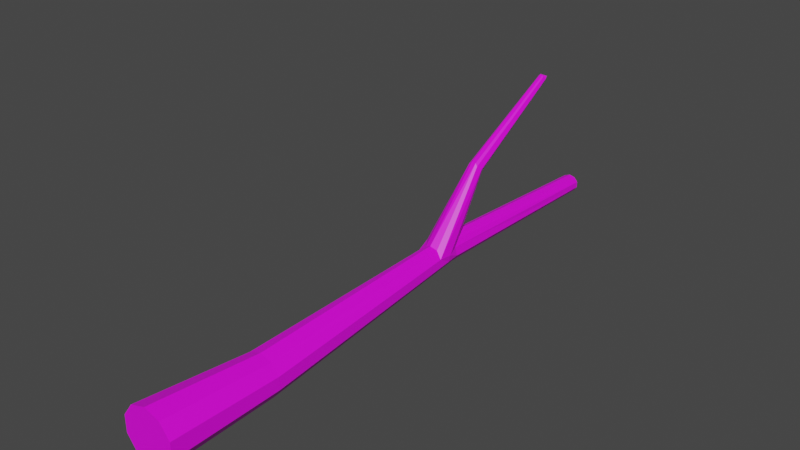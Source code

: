 # Source: 2.blend  (saved by Blender 3.2.14; exported with 4.5.12 LTS)
import bpy
from mathutils import Matrix  # noqa: F401  (used for matrix-valued properties, if any)

bpy.ops.wm.read_factory_settings(use_empty=True)
scene = bpy.context.scene
scene.name = 'Scene'

# ---- collections
col_collection = bpy.data.collections.new('Collection'); scene.collection.children.link(col_collection)

# ---- images (referenced by path relative to the original .blend; pixels are not part of the script)
import os
ASSET_DIR = os.environ.get("B2B_ASSET_DIR", "")  # directory of the original .blend (textures are referenced by path, not embedded)
HERE = os.path.dirname(os.path.abspath(__file__))  # packed textures are extracted next to this script under _unpacked/

def load_image(name, relpath, width, height, colorspace="sRGB"):
    """Load a texture the original file referenced (path relative to the .blend, or extracted next to this script)."""
    p = next((c for c in (os.path.join(HERE, relpath), os.path.join(ASSET_DIR, relpath)) if relpath and os.path.exists(c)), "")
    if p:
        img = bpy.data.images.load(p, check_existing=True)
        img.name = name
    else:  # same state as the original file: an image datablock whose file is absent (Cycles renders it pink)
        img = bpy.data.images.new(name, width, height)
        img.source = "FILE"
        img.filepath = "//" + (relpath or name)
    img.colorspace_settings.name = colorspace
    return img
img_tree_jpg = load_image('Tree.jpg', 'Tree.jpg', 1024, 1024, 'sRGB')

# ---- materials (node trees are filled in below, after node groups)
mat_material_001 = bpy.data.materials.new('Material.001')
mat_material_001.use_transparent_shadow = False

# ---- material node trees
mat_material_001.use_nodes = True; mat_material_001.node_tree.nodes.clear()
_N = mat_material_001.node_tree.nodes; _L = mat_material_001.node_tree.links
n0 = _N.new('ShaderNodeOutputMaterial'); n0.name = 'Material Output'; n0.location = (300, 300)
n1 = _N.new('ShaderNodeBsdfPrincipled'); n1.name = 'Principled BSDF'; n1.location = (10, 300)
n1.distribution = 'GGX'
n1.subsurface_method = 'BURLEY'
n1.inputs[3].default_value = 1.45
n1.inputs[27].default_value = (0.0, 0.0, 0.0, 1.0)
n1.inputs[28].default_value = 1.0
n2 = _N.new('ShaderNodeTexImage'); n2.name = 'Image Texture'; n2.location = (-280, 280)
n2.image = img_tree_jpg
_L.new(n1.outputs[0], n0.inputs[0])
_L.new(n2.outputs[0], n1.inputs[0])
n0.is_active_output = True

# ---- world
world_world = bpy.data.worlds.new('World'); scene.world = world_world
world_world.use_nodes = True; world_world.node_tree.nodes.clear()
_N = world_world.node_tree.nodes; _L = world_world.node_tree.links
n0 = _N.new('ShaderNodeOutputWorld'); n0.name = 'World Output'; n0.location = (300, 300)
n1 = _N.new('ShaderNodeBackground'); n1.name = 'Background'; n1.location = (10, 300)
n1.inputs[0].default_value = (0.05088, 0.05088, 0.05088, 1.0)
_L.new(n1.outputs[0], n0.inputs[0])
n0.is_active_output = True
world_world.color = (0.05088, 0.05088, 0.05088)
world_world.use_sun_shadow = False
world_world.sun_shadow_jitter_overblur = 0.0

# ---- meshes
me_cylinder = bpy.data.meshes.new('Cylinder')
me_cylinder.from_pydata([(1.538e-08, 0.0003338, -0.4871), (0.06262, 2.047, -0.4144), (0.2929, 0.0003338, -0.3919), (0.2852, 2.047, -0.3421), (0.4739, 0.0003338, -0.1428), (0.4227, 2.047, -0.1528), (0.4739, 0.0003338, 0.1652), (0.4227, 2.047, 0.08125), (0.2929, 0.0003338, 0.4143), (0.2852, 2.047, 0.2706), (-2.818e-08, 0.0003338, 0.5095), (0.06262, 2.047, 0.3429), (-0.2929, 0.0003338, 0.4143), (-0.1599, 2.047, 0.2706), (-0.4739, 0.0003338, 0.1652), (-0.2975, 2.047, 0.08125), (-0.4739, 0.0003338, -0.1428), (-0.2975, 2.047, -0.1528), (-0.2929, 0.0003338, -0.3919), (-0.1599, 2.047, -0.3421), (-0.04696, 6.619, -0.08922), (0.09488, 6.619, -0.04313), (0.1825, 6.619, 0.07753), (0.1579, 6.59, 0.2398), (0.1044, 6.64, 0.3493), (-0.05261, 6.649, 0.4026), (-0.1759, 6.603, 0.3459), (-0.2765, 6.619, 0.2267), (-0.2765, 6.619, 0.07753), (-0.1888, 6.619, -0.04313), (-1.41e-06, 10.56, -0.1631), (0.1016, 10.57, -0.1298), (0.1645, 10.58, -0.04265), (0.1645, 10.58, 0.06507), (0.1016, 10.57, 0.1522), (-1.425e-06, 10.56, 0.1855), (-0.1017, 10.54, 0.1522), (-0.1645, 10.54, 0.06507), (-0.1645, 10.54, -0.04265), (-0.1017, 10.54, -0.1298), (-0.2788, 6.119, 0.05236), (-0.1857, 6.119, -0.07581), (-0.2788, 6.119, 0.2108), (-0.1515, 6.172, 0.3367), (-0.03319, 6.136, 0.3841), (0.1014, 6.151, 0.3375), (0.2088, 6.119, 0.2108), (-0.03498, 6.119, -0.1248), (0.1157, 6.119, -0.07581), (0.2088, 6.119, 0.05236), (0.08804, 7.4, 1.456), (0.1305, 7.356, 1.433), (0.0125, 7.402, 1.462), (-0.0332, 7.362, 1.447), (-0.03178, 7.195, 1.571), (0.0185, 7.201, 1.616), (0.09833, 7.198, 1.609), (0.1377, 7.19, 1.558), (-0.2776, 6.369, 0.06494), (-0.2776, 6.369, 0.2187), (-0.2699, 6.356, 0.3505), (0.2283, 6.364, 0.2012), (-0.04097, 6.369, -0.107), (0.1957, 6.369, 0.06494), (-0.1872, 6.369, -0.05947), (0.1053, 6.369, -0.05947), (-0.08096, 7.275, 1.504), (0.181, 7.261, 1.486), (0.2275, 9.062, 2.667), (0.2516, 9.037, 2.654), (0.1848, 9.063, 2.671), (0.159, 9.04, 2.662), (0.1598, 8.946, 2.732), (0.1882, 8.949, 2.758), (0.2334, 8.948, 2.754), (0.2556, 8.943, 2.725), (0.132, 8.991, 2.694), (0.1452, 9.024, 2.737), (0.2761, 9.018, 2.728), (0.2801, 8.984, 2.684)], [], [(0, 1, 3, 2), (2, 3, 5, 4), (4, 5, 7, 6), (6, 7, 9, 8), (8, 9, 11, 10), (10, 11, 13, 12), (12, 13, 15, 14), (14, 15, 17, 16), (64, 58, 28, 29), (16, 17, 19, 18), (18, 19, 1, 0), (0, 2, 4, 6, 8, 10, 12, 14, 16, 18), (27, 26, 36, 37), (58, 59, 27, 28), (59, 60, 26, 27), (61, 23, 51, 67), (44, 45, 56, 55), (60, 43, 54, 66), (65, 62, 20, 21), (61, 63, 22, 23), (63, 65, 21, 22), (62, 64, 29, 20), (31, 30, 39, 38, 37, 36, 35, 34, 33, 32), (24, 23, 33, 34), (21, 20, 30, 31), (28, 27, 37, 38), (25, 24, 34, 35), (22, 21, 31, 32), (29, 28, 38, 39), (26, 25, 35, 36), (23, 22, 32, 33), (20, 29, 39, 30), (1, 19, 41, 47), (5, 3, 48, 49), (7, 5, 49, 46), (3, 1, 47, 48), (9, 7, 46, 45), (11, 9, 45, 44), (13, 11, 44, 43), (15, 13, 43, 42), (17, 15, 42, 40), (19, 17, 40, 41), (55, 56, 74, 73), (50, 52, 70, 68), (66, 54, 72, 76), (25, 26, 53, 52), (23, 24, 50, 51), (43, 44, 55, 54), (45, 46, 57, 56), (24, 25, 52, 50), (56, 57, 75, 74), (51, 50, 68, 69), (57, 67, 79, 75), (47, 41, 64, 62), (49, 48, 65, 63), (46, 49, 63, 61), (48, 47, 62, 65), (26, 60, 66, 53), (46, 61, 67, 57), (42, 43, 60, 59), (40, 42, 59, 58), (41, 40, 58, 64), (76, 77, 70, 71), (77, 78, 68, 70), (78, 79, 69, 68), (74, 75, 79, 78), (73, 74, 78, 77), (72, 73, 77, 76), (52, 53, 71, 70), (54, 55, 73, 72), (67, 51, 69, 79), (53, 66, 76, 71)])
_uv = me_cylinder.uv_layers.new(name='UVMap')
_uv.uv.foreach_set('vector', [5.073, 11.91, 5.202, 7.491, 5.611, 7.483, 5.611, 11.9, -1.351, -10.91, -1.379, -6.509, -1.879, -6.509, -2.009, -10.91, -2.009, -10.91, -1.879, -6.509, -2.324, -6.479, -2.595, -10.87, -2.595, -10.87, -2.324, -6.479, -2.544, -6.43, -2.884, -10.81, 1.862, 11.78, 2.188, 7.404, 2.404, 7.367, 2.146, 11.73, 2.146, 11.73, 2.404, 7.367, 2.847, 7.354, 2.729, 11.71, 2.729, 11.71, 2.847, 7.354, 3.348, 7.37, 3.388, 11.74, 3.388, 11.74, 3.348, 7.37, 3.715, 7.409, 3.871, 11.79, 4.557, -1.858, 4.288, -1.869, 4.288, -2.409, 4.549, -2.398, 3.871, 11.88, 4.289, 7.468, 4.697, 7.485, 4.409, 11.9, 4.409, 11.9, 4.697, 7.485, 5.202, 7.491, 5.073, 11.91, 6.002, -8.966, 5.611, -9.504, 5.611, -10.17, 6.002, -10.71, 6.634, -10.91, 7.266, -10.71, 7.656, -10.17, 7.656, -9.504, 7.266, -8.966, 6.634, -8.76, 3.288, -2.474, 2.951, -2.449, 3.316, -10.88, 3.546, -10.85, 3.532, -1.911, 3.291, -1.936, 3.288, -2.474, 3.522, -2.449, 3.291, -1.936, 3.072, -1.93, 2.951, -2.449, 3.288, -2.474, -2.23, 2.839, -2.225, 3.34, -4.444, 5.143, -4.599, 4.938, 5.611, -8.396, 5.903, -8.491, 5.846, -5.748, 5.673, -5.735, 3.072, -1.93, 2.91, -1.518, 0.8411, -3.908, 1.024, -4.073, 5.157, -1.859, 4.889, -1.854, 4.87, -2.394, 5.131, -2.399, -2.23, 2.839, -1.938, 2.837, -1.941, 3.377, -2.225, 3.34, -1.938, 2.837, -1.609, 2.837, -1.622, 3.377, -1.941, 3.377, 4.889, -1.854, 4.557, -1.858, 4.549, -2.398, 4.87, -2.394, 5.969, 1.447, 5.748, 1.375, 5.611, 1.187, 5.611, 0.9549, 5.748, 0.7669, 5.969, 0.695, 6.19, 0.7669, 6.326, 0.9549, 6.326, 1.187, 6.19, 1.375, -2.377, 3.471, -2.225, 3.34, -1.785, 11.88, -1.887, 11.88, 5.131, -2.399, 4.87, -2.394, 5.11, -10.88, 5.297, -10.91, 3.522, -2.449, 3.288, -2.474, 3.546, -10.85, 3.715, -10.84, 2.681, -2.544, 2.532, -2.497, 3.016, -10.91, 3.114, -10.9, -1.941, 3.377, -1.622, 3.377, -1.351, 11.85, -1.58, 11.87, 4.549, -2.398, 4.288, -2.409, 4.692, -10.85, 4.879, -10.86, 2.951, -2.449, 2.681, -2.544, 3.114, -10.9, 3.316, -10.88, -2.225, 3.34, -1.941, 3.377, -1.58, 11.87, -1.785, 11.88, 4.87, -2.394, 4.549, -2.398, 4.879, -10.86, 5.11, -10.88, 5.202, 7.491, 4.697, 7.485, 4.565, -1.318, 4.907, -1.314, -1.879, -6.509, -1.379, -6.509, -1.596, 2.297, -1.934, 2.296, -2.324, -6.479, -1.879, -6.509, -1.934, 2.296, -2.235, 2.317, 5.611, 7.483, 5.202, 7.491, 4.907, -1.314, 5.183, -1.319, -2.544, -6.43, -2.324, -6.479, -2.235, 2.317, -2.366, 2.422, 2.404, 7.367, 2.188, 7.404, 2.534, -1.446, 2.659, -1.436, 2.847, 7.354, 2.404, 7.367, 2.659, -1.436, 2.91, -1.518, 3.348, 7.37, 2.847, 7.354, 2.91, -1.518, 3.294, -1.398, 3.715, 7.409, 3.348, 7.37, 3.294, -1.398, 3.543, -1.372, 4.697, 7.485, 4.289, 7.468, 4.288, -1.329, 4.565, -1.318, 0.6958, -3.921, 0.5888, -3.905, -1.331, -7.839, -1.27, -7.847, 5.704, -3.038, 5.862, -3.021, 5.968, 0.695, 5.879, 0.6855, 1.024, -4.073, 0.8411, -3.908, -1.188, -7.84, -1.085, -7.933, 6.375, -0.97, 6.106, -0.832, 6.479, -3.233, 6.586, -3.273, 6.829, -0.6439, 6.715, -0.8741, 6.747, -3.269, 6.829, -3.224, 2.91, -1.518, 2.659, -1.436, 0.6958, -3.921, 0.8411, -3.908, 5.903, -8.491, 6.14, -8.76, 5.933, -5.856, 5.846, -5.748, 6.715, -0.8741, 6.375, -0.97, 6.586, -3.273, 6.747, -3.269, 5.846, -5.748, 5.933, -5.856, 6.14, -3.334, 6.091, -3.273, 5.611, -3.144, 5.704, -3.038, 5.879, 0.6855, 5.826, 0.6258, -4.694, 4.801, -4.599, 4.938, -6.928, 8.77, -6.982, 8.693, 4.907, -1.314, 4.565, -1.318, 4.557, -1.858, 4.889, -1.854, -1.934, 2.296, -1.596, 2.297, -1.609, 2.837, -1.938, 2.837, -2.235, 2.317, -1.934, 2.296, -1.938, 2.837, -2.23, 2.839, 5.183, -1.319, 4.907, -1.314, 4.889, -1.854, 5.157, -1.859, 2.951, -2.449, 3.072, -1.93, 1.024, -4.073, 1.045, -4.245, -2.235, 2.317, -2.23, 2.839, -4.599, 4.938, -4.694, 4.801, 3.294, -1.398, 2.91, -1.518, 3.072, -1.93, 3.291, -1.936, 3.543, -1.372, 3.294, -1.398, 3.291, -1.936, 3.532, -1.911, 4.565, -1.318, 4.288, -1.329, 4.288, -1.869, 4.557, -1.858, 5.675, 1.447, 5.77, 1.478, 5.634, 1.583, 5.611, 1.523, 5.77, 1.478, 5.77, 1.757, 5.633, 1.674, 5.634, 1.583, -7.007, 8.85, -6.928, 8.77, -6.841, 8.886, -6.84, 8.946, -7.014, 8.71, -6.982, 8.693, -6.928, 8.77, -7.007, 8.85, -1.27, -7.847, -1.331, -7.839, -1.351, -7.98, -1.17, -8.01, -1.188, -7.84, -1.27, -7.847, -1.17, -8.01, -1.085, -7.933, 5.862, -3.021, 5.954, -3.102, 6.02, 0.6492, 5.968, 0.695, 0.8411, -3.908, 0.6958, -3.921, -1.27, -7.847, -1.188, -7.84, -4.599, 4.938, -4.444, 5.143, -6.841, 8.886, -6.928, 8.77, 5.954, -3.102, 6.106, -3.273, 6.106, 0.5527, 6.02, 0.6492])
me_cylinder.materials.append(mat_material_001)
me_cylinder.use_remesh_preserve_volume = False
me_cylinder.use_remesh_preserve_attributes = False
me_cylinder.use_mirror_vertex_groups = False
me_cylinder.update()

# ---- objects
ob_treetrunk = bpy.data.objects.new('TreeTrunk', me_cylinder)

# ---- transforms, parenting, visibility, modifiers, constraints
ob_treetrunk.location = (0.0, 0.0, 0.0)
ob_treetrunk.lineart.crease_threshold = 0.0

# ---- collection membership
col_collection.objects.link(ob_treetrunk)

# ---- scene / render settings (as saved in the file)
scene.frame_start = 1; scene.frame_end = 250; scene.frame_set(1)
scene.render.engine = 'BLENDER_EEVEE_NEXT'
scene.cycles.use_denoising = False
scene.cycles.samples = 128
scene.cycles.sampling_pattern = 'TABULATED_SOBOL'
scene.cycles.use_adaptive_sampling = False
scene.cycles.use_light_tree = False
scene.view_settings.view_transform = 'Filmic'
bpy.context.view_layer.update()

# ---- added for rendering (the .blend has no active camera and no usable light): camera, sun
cam_auto = bpy.data.cameras.new('AutoCamera')
cam_auto.lens = 50.0
cam_auto.sensor_width = 36.0
cam_auto.clip_end = 1000.0
ob_auto_camera = bpy.data.objects.new('AutoCamera', cam_auto)
scene.collection.objects.link(ob_auto_camera)
ob_auto_camera.location = (10.2746, -7.04025, 9.3551)
ob_auto_camera.rotation_euler = (1.09748, -7.21219e-08, 0.694738)
scene.camera = ob_auto_camera
light_auto_sun = bpy.data.lights.new('AutoSun', 'SUN')
light_auto_sun.energy = 3.0
light_auto_sun.angle = 0.0523599
ob_auto_sun = bpy.data.objects.new('AutoSun', light_auto_sun)
scene.collection.objects.link(ob_auto_sun)
ob_auto_sun.rotation_euler = (0.872665, 0.174533, 0.523599)
bpy.context.view_layer.update()
